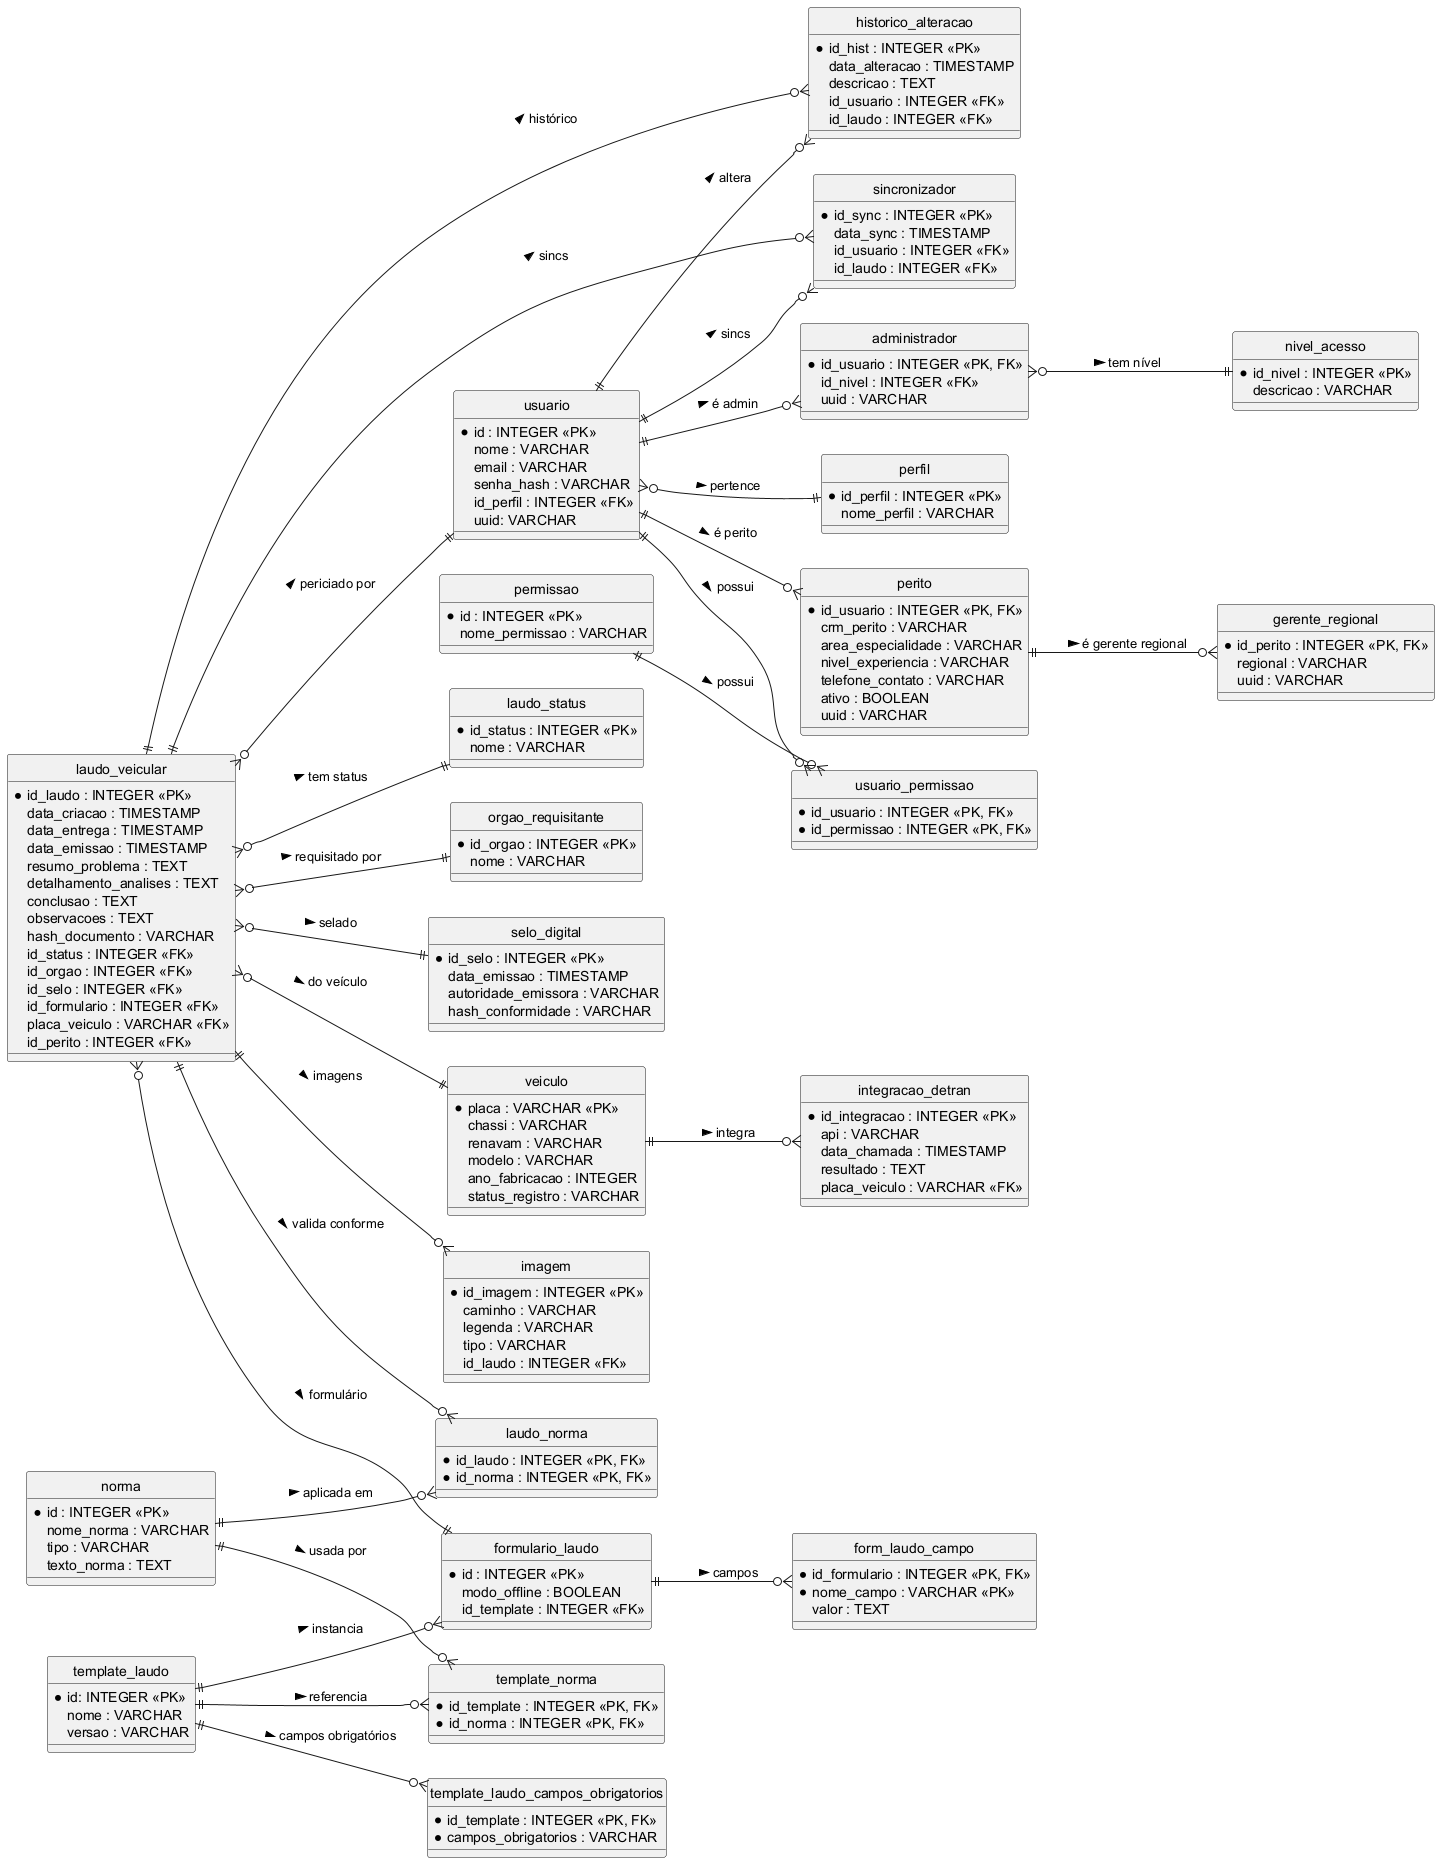

The diagram above was rendered by PlantUML. Its source (embedded in the PNG):
@startuml ERD_AutoLaudo
hide circle
left to right direction

'========================= USUÁRIOS, PERFIL E PERMISSÃO =========================
entity "usuario" as USUARIO {
  * id : INTEGER <<PK>>
    nome : VARCHAR
    email : VARCHAR
    senha_hash : VARCHAR
    id_perfil : INTEGER <<FK>>
    uuid: VARCHAR
}

entity "perfil" as PERFIL {
  * id_perfil : INTEGER <<PK>>
    nome_perfil : VARCHAR
}

entity "usuario_permissao" as USUARIO_PERMISSAO {
  * id_usuario : INTEGER <<PK, FK>>
  * id_permissao : INTEGER <<PK, FK>>
}

entity "permissao" as PERMISSAO {
  * id : INTEGER <<PK>>
    nome_permissao : VARCHAR
}

entity "perito" as PERITO {
  * id_usuario : INTEGER <<PK, FK>>
    crm_perito : VARCHAR
    area_especialidade : VARCHAR
    nivel_experiencia : VARCHAR
    telefone_contato : VARCHAR
    ativo : BOOLEAN
    uuid : VARCHAR
}

entity "gerente_regional" as GERENTE_REGIONAL {
  * id_perito : INTEGER <<PK, FK>>
    regional : VARCHAR
    uuid : VARCHAR
}

entity "administrador" as ADMINISTRADOR {
  * id_usuario : INTEGER <<PK, FK>>
    id_nivel : INTEGER <<FK>>
    uuid : VARCHAR
}

entity "nivel_acesso" as NIVEL_ACESSO {
  * id_nivel : INTEGER <<PK>>
    descricao : VARCHAR
}

USUARIO }o--|| PERFIL : pertence >
USUARIO ||--o{ USUARIO_PERMISSAO : possui >
PERMISSAO ||--o{ USUARIO_PERMISSAO : possui >
USUARIO ||--o{ PERITO : é perito >
USUARIO ||--o{ ADMINISTRADOR : é admin >
PERITO ||--o{ GERENTE_REGIONAL : é gerente regional >
ADMINISTRADOR }o--|| NIVEL_ACESSO : tem nível >

'========================= VEICULO E INTEGRAÇÃO DETRAN =========================
entity "veiculo" as VEICULO {
  * placa : VARCHAR <<PK>>
    chassi : VARCHAR
    renavam : VARCHAR
    modelo : VARCHAR
    ano_fabricacao : INTEGER
    status_registro : VARCHAR
}

entity "integracao_detran" as INTEGRACAO_DETRAN {
  * id_integracao : INTEGER <<PK>>
    api : VARCHAR
    data_chamada : TIMESTAMP
    resultado : TEXT
    placa_veiculo : VARCHAR <<FK>>
}

VEICULO ||--o{ INTEGRACAO_DETRAN : integra >

'========================= TABELAS DE LAUDO PERICIAL =========================
entity "laudo_status" as LAUDO_STATUS {
  * id_status : INTEGER <<PK>>
    nome : VARCHAR
}

entity "orgao_requisitante" as ORGAO_REQUISITANTE {
  * id_orgao : INTEGER <<PK>>
    nome : VARCHAR
}

entity "selo_digital" as SELO_DIGITAL {
  * id_selo : INTEGER <<PK>>
    data_emissao : TIMESTAMP
    autoridade_emissora : VARCHAR
    hash_conformidade : VARCHAR
}

entity "formulario_laudo" as FORMULARIO_LAUDO {
  * id : INTEGER <<PK>>
    modo_offline : BOOLEAN
    id_template : INTEGER <<FK>>
}

entity "laudo_veicular" as LAUDO_VEICULAR {
  * id_laudo : INTEGER <<PK>>
    data_criacao : TIMESTAMP
    data_entrega : TIMESTAMP
    data_emissao : TIMESTAMP
    resumo_problema : TEXT
    detalhamento_analises : TEXT
    conclusao : TEXT
    observacoes : TEXT
    hash_documento : VARCHAR
    id_status : INTEGER <<FK>>
    id_orgao : INTEGER <<FK>>
    id_selo : INTEGER <<FK>>
    id_formulario : INTEGER <<FK>>
    placa_veiculo : VARCHAR <<FK>>
    id_perito : INTEGER <<FK>>
}

LAUDO_VEICULAR }o--|| LAUDO_STATUS : tem status >
LAUDO_VEICULAR }o--|| ORGAO_REQUISITANTE : requisitado por >
LAUDO_VEICULAR }o--|| SELO_DIGITAL : selado >
LAUDO_VEICULAR }o--|| FORMULARIO_LAUDO : formulário >
LAUDO_VEICULAR }o--|| VEICULO : do veículo >
LAUDO_VEICULAR }o--|| USUARIO : periciado por >

entity "laudo_norma" as LAUDO_NORMA {
  * id_laudo : INTEGER <<PK, FK>>
  * id_norma : INTEGER <<PK, FK>>
}

'========================= NORMA, TEMPLATE E FORMULÁRIO =========================
entity "norma" as NORMA {
  * id : INTEGER <<PK>>
    nome_norma : VARCHAR
    tipo : VARCHAR
    texto_norma : TEXT
}

entity "template_laudo" as TEMPLATE_LAUDO {
  * id: INTEGER <<PK>>
    nome : VARCHAR
    versao : VARCHAR
}

entity "template_norma" as TEMPLATE_NORMA {
  * id_template : INTEGER <<PK, FK>>
  * id_norma : INTEGER <<PK, FK>>
}

entity "template_laudo_campos_obrigatorios" as TEMPLATE_LAUDO_CAMPOS {
  * id_template : INTEGER <<PK, FK>>
  * campos_obrigatorios : VARCHAR
}

entity "form_laudo_campo" as FORM_LAUDO_CAMPO {
  * id_formulario : INTEGER <<PK, FK>>
  * nome_campo : VARCHAR <<PK>>
    valor : TEXT
}

TEMPLATE_LAUDO ||--o{ TEMPLATE_NORMA : referencia >
NORMA ||--o{ TEMPLATE_NORMA : usada por >
TEMPLATE_LAUDO ||--o{ TEMPLATE_LAUDO_CAMPOS : campos obrigatórios >
TEMPLATE_LAUDO ||--o{ FORMULARIO_LAUDO : instancia >
FORMULARIO_LAUDO ||--o{ FORM_LAUDO_CAMPO : campos >

'========================= IMAGEM E HISTÓRICO =========================
entity "imagem" as IMAGEM {
  * id_imagem : INTEGER <<PK>>
    caminho : VARCHAR
    legenda : VARCHAR
    tipo : VARCHAR
    id_laudo : INTEGER <<FK>>
}

entity "historico_alteracao" as HISTORICO_ALTERACAO {
  * id_hist : INTEGER <<PK>>
    data_alteracao : TIMESTAMP
    descricao : TEXT
    id_usuario : INTEGER <<FK>>
    id_laudo : INTEGER <<FK>>
}

LAUDO_VEICULAR ||--o{ IMAGEM : imagens >
LAUDO_VEICULAR ||--o{ HISTORICO_ALTERACAO : histórico >
USUARIO ||--o{ HISTORICO_ALTERACAO : altera >

'========================= SINCRONIZADOR =========================
entity "sincronizador" as SINCRONIZADOR {
  * id_sync : INTEGER <<PK>>
    data_sync : TIMESTAMP
    id_usuario : INTEGER <<FK>>
    id_laudo : INTEGER <<FK>>
}

LAUDO_VEICULAR ||--o{ SINCRONIZADOR : sincs >
USUARIO ||--o{ SINCRONIZADOR : sincs >

'========================= RELAÇÕES N-N EXTRAS =========================
LAUDO_VEICULAR ||--o{ LAUDO_NORMA : valida conforme >
NORMA ||--o{ LAUDO_NORMA : aplicada em >

@enduml